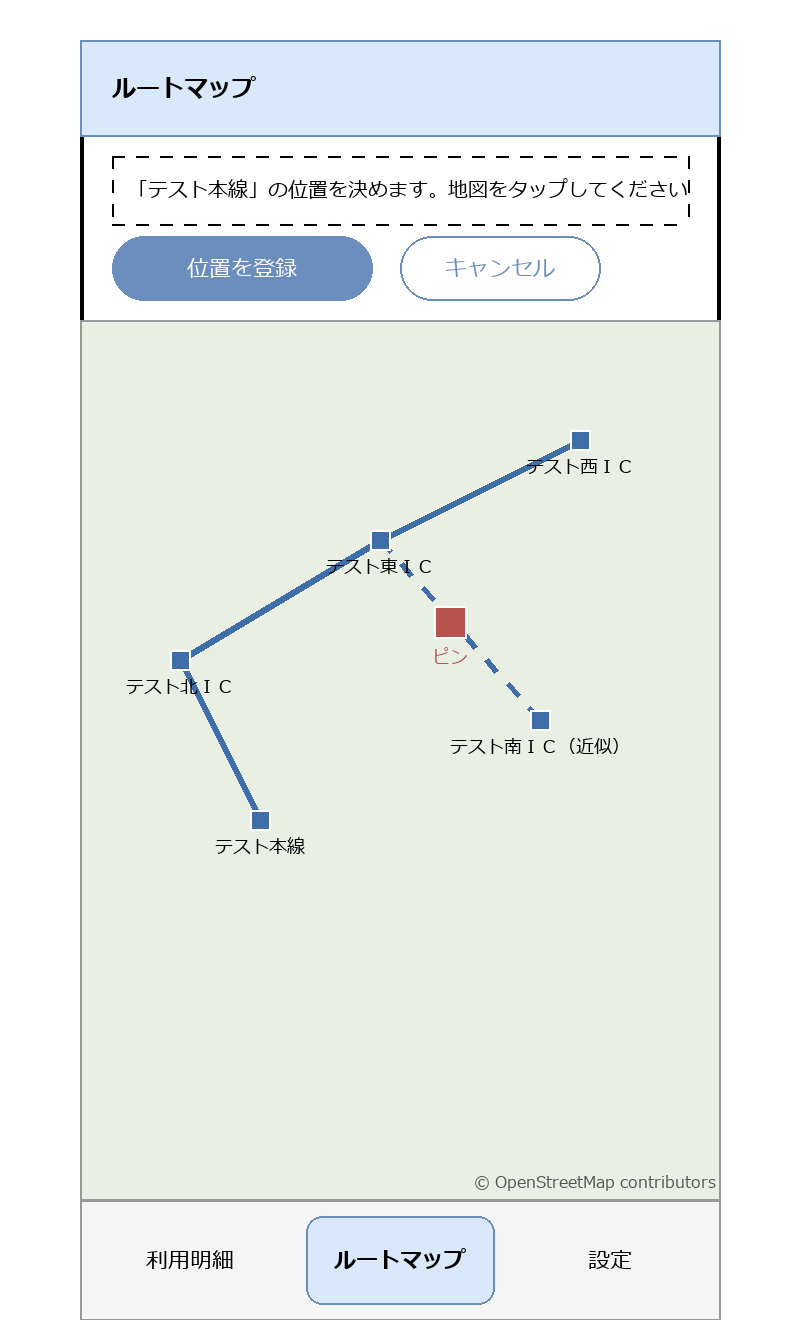

The diagram above was exported from draw.io. Its source (the exported page's mxGraphModel, read from the mxfile embedded in the PNG):
<mxGraphModel dx="800" dy="700" grid="1" gridSize="10" guides="1" tooltips="1" connect="1" arrows="1" fold="1" page="1" pageScale="1" pageWidth="400" pageHeight="700" math="0" shadow="0">
  <root>
    <mxCell id="0" />
    <mxCell id="1" parent="0" />
    <mxCell id="c1" value="" style="rounded=1;whiteSpace=wrap;html=1;arcSize=3;strokeWidth=2;" vertex="1" parent="1">
      <mxGeometry x="40" y="20" width="320" height="640" as="geometry" />
    </mxCell>
    <mxCell id="c2" value="ルートマップ" style="rounded=0;whiteSpace=wrap;html=1;align=left;spacingLeft=16;fontStyle=1;fillColor=#dae8fc;strokeColor=#6c8ebf;" vertex="1" parent="1">
      <mxGeometry x="40" y="20" width="320" height="48" as="geometry" />
    </mxCell>
    <mxCell id="c3" value="「テスト本線」の位置を決めます。地図をタップしてください" style="rounded=0;whiteSpace=wrap;html=1;align=left;spacingLeft=8;fontSize=10;fillColor=none;dashed=1;fontSize=10;" vertex="1" parent="1">
      <mxGeometry x="56" y="78" width="288" height="34" as="geometry" />
    </mxCell>
    <mxCell id="c4" value="位置を登録" style="rounded=1;whiteSpace=wrap;html=1;arcSize=50;fillColor=#6c8ebf;fontColor=#ffffff;strokeColor=#6c8ebf;fontSize=11;" vertex="1" parent="1">
      <mxGeometry x="56" y="118" width="130" height="32" as="geometry" />
    </mxCell>
    <mxCell id="c5" value="キャンセル" style="rounded=1;whiteSpace=wrap;html=1;arcSize=50;fillColor=none;strokeColor=#6c8ebf;fontColor=#6c8ebf;fontSize=11;" vertex="1" parent="1">
      <mxGeometry x="200" y="118" width="100" height="32" as="geometry" />
    </mxCell>
    <mxCell id="c6" value="" style="rounded=0;whiteSpace=wrap;html=1;fillColor=#e9efe3;strokeColor=#999999;" vertex="1" parent="1">
      <mxGeometry x="40" y="160" width="320" height="440" as="geometry" />
    </mxCell>
    <mxCell id="c7" value="" style="endArrow=none;html=1;strokeColor=#3f6ea8;strokeWidth=3;" edge="1" parent="1">
      <mxGeometry width="50" height="50" relative="1" as="geometry">
        <mxPoint x="90" y="330" as="sourcePoint" />
        <mxPoint x="190" y="270" as="targetPoint" />
      </mxGeometry>
    </mxCell>
    <mxCell id="c8" value="" style="endArrow=none;html=1;strokeColor=#3f6ea8;strokeWidth=3;" edge="1" parent="1">
      <mxGeometry width="50" height="50" relative="1" as="geometry">
        <mxPoint x="190" y="270" as="sourcePoint" />
        <mxPoint x="290" y="220" as="targetPoint" />
      </mxGeometry>
    </mxCell>
    <mxCell id="c9" value="" style="endArrow=none;html=1;strokeColor=#3f6ea8;strokeWidth=3;dashed=1;" edge="1" parent="1">
      <mxGeometry width="50" height="50" relative="1" as="geometry">
        <mxPoint x="190" y="270" as="sourcePoint" />
        <mxPoint x="270" y="360" as="targetPoint" />
      </mxGeometry>
    </mxCell>
    <mxCell id="c10" value="" style="endArrow=none;html=1;strokeColor=#3f6ea8;strokeWidth=3;" edge="1" parent="1">
      <mxGeometry width="50" height="50" relative="1" as="geometry">
        <mxPoint x="90" y="330" as="sourcePoint" />
        <mxPoint x="130" y="410" as="targetPoint" />
      </mxGeometry>
    </mxCell>
    <mxCell id="c11" value="" style="ellipse;whiteSpace=wrap;html=1;fillColor=#3f6ea8;strokeColor=#ffffff;" vertex="1" parent="1">
      <mxGeometry x="85" y="325" width="10" height="10" as="geometry" />
    </mxCell>
    <mxCell id="c12" value="テスト北ＩＣ" style="text;html=1;align=center;verticalAlign=middle;fontSize=9;" vertex="1" parent="1">
      <mxGeometry x="45" y="336" width="90" height="14" as="geometry" />
    </mxCell>
    <mxCell id="c13" value="" style="ellipse;whiteSpace=wrap;html=1;fillColor=#3f6ea8;strokeColor=#ffffff;" vertex="1" parent="1">
      <mxGeometry x="185" y="265" width="10" height="10" as="geometry" />
    </mxCell>
    <mxCell id="c14" value="テスト東ＩＣ" style="text;html=1;align=center;verticalAlign=middle;fontSize=9;" vertex="1" parent="1">
      <mxGeometry x="145" y="276" width="90" height="14" as="geometry" />
    </mxCell>
    <mxCell id="c15" value="" style="ellipse;whiteSpace=wrap;html=1;fillColor=#3f6ea8;strokeColor=#ffffff;" vertex="1" parent="1">
      <mxGeometry x="285" y="215" width="10" height="10" as="geometry" />
    </mxCell>
    <mxCell id="c16" value="テスト西ＩＣ" style="text;html=1;align=center;verticalAlign=middle;fontSize=9;" vertex="1" parent="1">
      <mxGeometry x="245" y="226" width="90" height="14" as="geometry" />
    </mxCell>
    <mxCell id="c17" value="" style="ellipse;whiteSpace=wrap;html=1;fillColor=#3f6ea8;strokeColor=#ffffff;" vertex="1" parent="1">
      <mxGeometry x="265" y="355" width="10" height="10" as="geometry" />
    </mxCell>
    <mxCell id="c18" value="テスト南ＩＣ（近似）" style="text;html=1;align=center;verticalAlign=middle;fontSize=9;" vertex="1" parent="1">
      <mxGeometry x="225" y="366" width="90" height="14" as="geometry" />
    </mxCell>
    <mxCell id="c19" value="" style="ellipse;whiteSpace=wrap;html=1;fillColor=#3f6ea8;strokeColor=#ffffff;" vertex="1" parent="1">
      <mxGeometry x="125" y="405" width="10" height="10" as="geometry" />
    </mxCell>
    <mxCell id="c20" value="テスト本線" style="text;html=1;align=center;verticalAlign=middle;fontSize=9;" vertex="1" parent="1">
      <mxGeometry x="85" y="416" width="90" height="14" as="geometry" />
    </mxCell>
    <mxCell id="c21" value="" style="ellipse;whiteSpace=wrap;html=1;fillColor=#b85450;strokeColor=#ffffff;" vertex="1" parent="1">
      <mxGeometry x="217" y="303" width="16" height="16" as="geometry" />
    </mxCell>
    <mxCell id="c22" value="ピン" style="text;html=1;align=center;verticalAlign=middle;fontSize=9;fontColor=#b85450;" vertex="1" parent="1">
      <mxGeometry x="207" y="321" width="36" height="14" as="geometry" />
    </mxCell>
    <mxCell id="c23" value="© OpenStreetMap contributors" style="text;html=1;align=right;verticalAlign=middle;fontSize=8;fontColor=#555555;" vertex="1" parent="1">
      <mxGeometry x="220" y="584" width="138" height="14" as="geometry" />
    </mxCell>
    <mxCell id="c24" value="" style="rounded=0;whiteSpace=wrap;html=1;fillColor=#f5f5f5;strokeColor=#999999;" vertex="1" parent="1">
      <mxGeometry x="40" y="600" width="320" height="60" as="geometry" />
    </mxCell>
    <mxCell id="c25" value="利用明細" style="rounded=1;whiteSpace=wrap;html=1;arcSize=40;fontSize=11;fillColor=none;strokeColor=#f5f5f5;" vertex="1" parent="1">
      <mxGeometry x="48" y="608" width="94" height="44" as="geometry" />
    </mxCell>
    <mxCell id="c26" value="ルートマップ" style="rounded=1;whiteSpace=wrap;html=1;arcSize=40;fontSize=11;fillColor=#dae8fc;strokeColor=#6c8ebf;fontStyle=1;" vertex="1" parent="1">
      <mxGeometry x="153" y="608" width="94" height="44" as="geometry" />
    </mxCell>
    <mxCell id="c27" value="設定" style="rounded=1;whiteSpace=wrap;html=1;arcSize=40;fontSize=11;fillColor=none;strokeColor=#f5f5f5;" vertex="1" parent="1">
      <mxGeometry x="258" y="608" width="94" height="44" as="geometry" />
    </mxCell>
  </root>
</mxGraphModel>